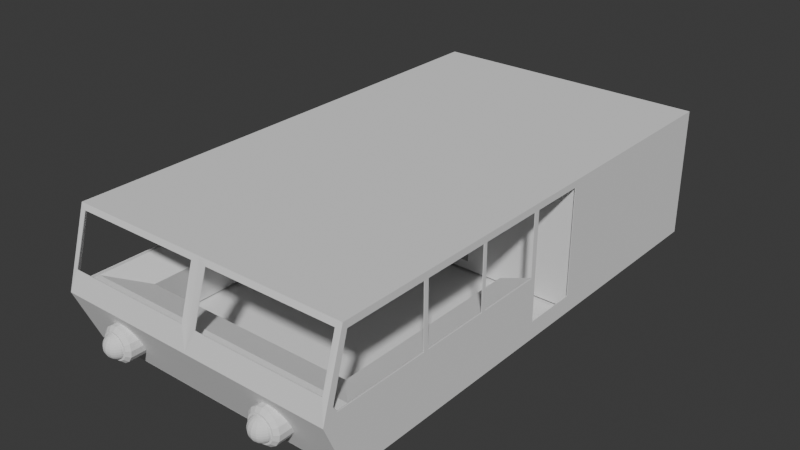 # Source: ship.blend  (saved by Blender 4.5.88; exported with 4.5.12 LTS)
import bpy
from mathutils import Matrix  # noqa: F401  (used for matrix-valued properties, if any)

bpy.ops.wm.read_factory_settings(use_empty=True)
scene = bpy.context.scene
scene.name = 'Scene'

# ---- collections
col_collection = bpy.data.collections.new('Collection'); scene.collection.children.link(col_collection)

# ---- world
world_world = bpy.data.worlds.new('World'); scene.world = world_world
world_world.use_nodes = True; world_world.node_tree.nodes.clear()
_N = world_world.node_tree.nodes; _L = world_world.node_tree.links
n0 = _N.new('ShaderNodeOutputWorld'); n0.name = 'World Output'; n0.location = (200, 100)
n1 = _N.new('ShaderNodeBackground'); n1.name = 'Background'; n1.location = (-200, 100)
n1.inputs[0].default_value = (0.05088, 0.05088, 0.05088, 1.0)
_L.new(n1.outputs[0], n0.inputs[0])
n0.is_active_output = True
world_world.color = (0.05088, 0.05088, 0.05088)
world_world.sun_shadow_jitter_overblur = 0.0

# ---- meshes
me_cube_001 = bpy.data.meshes.new('Cube.001')
me_cube_001.from_pydata([(0.0, -2.734, -0.0584), (-2.488, -2.312, -1.032), (0.0, -2.312, -1.032), (-0.129, -2.636, 0.308), (-2.398, -2.636, 0.308), (-2.488, -2.344, 1.243), (-0.1328, -2.376, 1.153), (-2.391, -2.376, 1.153), (-2.488, 0.4404, 0.05232), (-2.488, 0.4404, 1.129), (-2.488, 1.76, -0.7259), (-2.488, 1.66, 0.05232), (-2.488, 1.66, 1.129), (-2.488, 1.737, 1.243), (0.0, -2.344, 1.243), (-2.488, -2.269, 1.129), (0.0, -2.344, 1.243), (-2.488, 0.4404, 1.243), (-2.488, 0.5129, 0.05232), (-2.488, 0.5129, 1.129), (0.0, 1.586, 1.244), (-2.488, 1.76, 1.129), (-2.488, 2.722, 1.129), (0.0, -2.312, -1.029), (-2.488, 2.722, -0.7259), (-2.488, -2.479, 0.05232), (-2.488, -2.734, -0.0584), (-2.488, -2.552, 0.1569), (-2.488, -0.8305, 0.05232), (-2.488, -0.8305, 1.243), (-2.488, -0.8305, 1.129), (-2.488, -0.7471, 0.05232), (-2.488, -0.7471, 1.243), (-2.488, -0.7471, 1.129), (0.0, 6.319, -1.032), (0.0, 3.124, 1.245), (-2.488, 6.319, -1.032), (0.0, 6.319, 1.249), (-2.488, 6.319, 1.249), (-2.488, 2.955, 1.243), (0.0, 6.319, 1.047), (-2.254, 6.319, 1.047), (-2.267, 6.319, -0.1402), (0.0, 6.319, -0.1402)], [], [(23, 0, 26, 1), (6, 14, 5, 7), (0, 3, 4, 26), (12, 13, 21), (0, 14, 6, 3), (4, 7, 5, 26), (15, 5, 29, 30), (1, 18, 11, 10), (19, 17, 13, 12), (16, 17, 32, 14), (1, 2, 23), (9, 17, 19), (1, 8, 18), (8, 9, 19, 18), (11, 12, 21, 10), (35, 39, 13, 20), (36, 34, 2, 1), (21, 13, 39, 22), (1, 10, 24, 36), (25, 26, 27), (30, 33, 31, 28), (26, 5, 15, 27), (26, 25, 28, 1), (1, 28, 31), (30, 29, 32, 33), (33, 32, 17, 9), (1, 31, 8), (14, 29, 5), (29, 14, 32), (20, 13, 17, 16), (36, 24, 22, 39), (35, 37, 38, 39), (37, 40, 41, 38), (39, 38, 36), (38, 41, 42, 36), (34, 36, 42, 43)])
_uv = me_cube_001.uv_layers.new(name='UVMap')
_uv.uv.foreach_set('vector', [0.375, 0.875, 0.5, 0.875, 0.5, 1.0, 0.375, 1.0, 0.6147, 0.883, 0.625, 0.875, 0.625, 1.0, 0.6147, 0.9911, 0.5, 0.875, 0.517, 0.883, 0.517, 0.9911, 0.5, 1.0, 0.612, 0.08672, 0.625, 0.0843, 0.612, 0.09116, 0.5, 0.875, 0.625, 0.875, 0.6147, 0.883, 0.517, 0.883, 0.517, 0.9911, 0.6147, 0.9911, 0.625, 1.0, 0.5, 1.0, 0.612, 0.00561, 0.625, 0.0, 0.625, 0.02097, 0.612, 0.02351, 0.375, 0.0, 0.5127, 0.05873, 0.5127, 0.08672, 0.4284, 0.09116, 0.612, 0.05873, 0.625, 0.05595, 0.625, 0.0843, 0.612, 0.08672, 0.75, 0.7448, 0.875, 0.6941, 0.875, 0.7274, 0.75, 0.75, 0.125, 0.75, 0.25, 0.7523, 0.25, 0.75, 0.612, 0.05595, 0.625, 0.05595, 0.612, 0.05873, 0.375, 0.0, 0.5127, 0.05595, 0.5127, 0.05873, 0.5127, 0.05595, 0.612, 0.05595, 0.612, 0.05873, 0.5127, 0.05873, 0.5127, 0.08672, 0.612, 0.08672, 0.612, 0.09116, 0.4284, 0.09116, 0.75, 0.6038, 0.875, 0.5804, 0.875, 0.6657, 0.75, 0.6518, 0.125, 0.5, 0.25, 0.5, 0.25, 0.7523, 0.125, 0.75, 0.612, 0.09116, 0.625, 0.0843, 0.625, 0.1696, 0.612, 0.1243, 0.375, 0.0, 0.4284, 0.09116, 0.4284, 0.1243, 0.2416, 0.3834, 0.5127, 0.008217, 0.5, 0.0, 0.5247, 0.004143, 0.612, 0.02351, 0.612, 0.02504, 0.5127, 0.02799, 0.5127, 0.02661, 0.5, 0.0, 0.625, 0.0, 0.612, 0.00561, 0.5247, 0.004143, 0.5, 0.0, 0.5127, 0.008217, 0.5127, 0.02661, 0.375, 0.0, 0.375, 0.0, 0.5127, 0.02661, 0.5127, 0.02799, 0.612, 0.02351, 0.625, 0.02097, 0.625, 0.02262, 0.612, 0.02504, 0.612, 0.02504, 0.625, 0.02262, 0.625, 0.05595, 0.612, 0.05595, 0.375, 0.0, 0.5127, 0.02799, 0.5127, 0.05595, 0.75, 0.75, 0.875, 0.729, 0.875, 0.75, 0.875, 0.729, 0.75, 0.75, 0.875, 0.7274, 0.75, 0.6518, 0.875, 0.6657, 0.875, 0.6941, 0.75, 0.7448, 0.2416, 0.3834, 0.4284, 0.1243, 0.612, 0.1243, 0.625, 0.1696, 0.75, 0.6038, -0.4843, -0.4468, 0.5508, 0.2436, 0.875, 0.5804, -0.4843, -0.4468, 0.0, 0.0, 0.4658, 0.2311, 0.5508, 0.2436, 0.625, 0.1696, 0.5508, 0.2436, 0.2416, 0.3834, 0.5508, 0.2436, 0.4658, 0.2311, 0.1899, 0.4568, 0.125, 0.5, 0.25, 0.5, 0.125, 0.5, 0.1899, 0.4568, 0.0, 0.0])
me_cube_001.update()
me_cube_002 = bpy.data.meshes.new('Cube.002')
me_cube_002.from_pydata([(0.0, 3.232, 1.163), (-2.447, 3.232, 1.163), (-2.447, 3.232, -0.9734), (-0.5411, 3.232, 1.163), (-0.5411, 3.232, -0.9734), (-2.447, 3.232, 0.903), (0.0, 3.232, 0.903), (-0.5411, 3.232, 0.903), (-2.447, 3.232, -0.6174), (-0.5411, 3.232, -0.8214), (0.0, 3.232, -0.9734), (0.0, 3.232, -0.8214)], [], [(8, 9, 4, 2), (1, 3, 7, 5), (3, 0, 6, 7), (5, 7, 9, 8), (4, 9, 11, 10)])
_uv = me_cube_002.uv_layers.new(name='UVMap')
_uv.uv.foreach_set('vector', [0.0, 0.0, 0.0, 0.0, 0.0, 0.0, 0.0, 0.0, 0.0, 0.0, 0.0, 0.0, 0.0, 0.0, 0.0, 0.0, 0.0, 0.0, 0.0, 0.0, 0.0, 0.0, 0.0, 0.0, 0.0, 0.0, 0.0, 0.0, 0.0, 0.0, 0.0, 0.0, 0.0, 0.0, 0.0, 0.0, 0.0, 0.0, 0.0, 0.0])
me_cube_002.update()
me_sphere_001 = bpy.data.meshes.new('Sphere.001')
me_sphere_001.from_pydata([(-1.419, -2.766, -0.3104), (-1.381, -2.766, -0.322), (-1.346, -2.766, -0.3408), (-1.315, -2.766, -0.3662), (-1.289, -2.766, -0.3972), (-1.271, -2.766, -0.4324), (-1.259, -2.766, -0.4707), (-1.255, -2.766, -0.5106), (-1.259, -2.766, -0.5504), (-1.271, -2.766, -0.5887), (-1.289, -2.766, -0.6239), (-1.315, -2.766, -0.6549), (-1.346, -2.766, -0.6803), (-1.381, -2.766, -0.6991), (-1.419, -2.766, -0.7107), (-1.422, -2.781, -0.3104), (-1.387, -2.796, -0.322), (-1.354, -2.809, -0.3408), (-1.326, -2.821, -0.3662), (-1.302, -2.831, -0.3972), (-1.285, -2.838, -0.4324), (-1.274, -2.842, -0.4707), (-1.271, -2.844, -0.5106), (-1.274, -2.842, -0.5504), (-1.285, -2.838, -0.5887), (-1.302, -2.831, -0.6239), (-1.326, -2.821, -0.6549), (-1.354, -2.809, -0.6803), (-1.387, -2.796, -0.6991), (-1.422, -2.781, -0.7107), (-1.431, -2.794, -0.3104), (-1.404, -2.821, -0.322), (-1.379, -2.846, -0.3408), (-1.357, -2.868, -0.3662), (-1.339, -2.886, -0.3972), (-1.326, -2.899, -0.4324), (-1.318, -2.907, -0.4707), (-1.315, -2.91, -0.5106), (-1.318, -2.907, -0.5504), (-1.326, -2.899, -0.5887), (-1.339, -2.886, -0.6239), (-1.357, -2.868, -0.6549), (-1.379, -2.846, -0.6803), (-1.404, -2.821, -0.6991), (-1.431, -2.794, -0.7107), (-1.444, -2.803, -0.3104), (-1.429, -2.838, -0.322), (-1.416, -2.871, -0.3408), (-1.404, -2.899, -0.3662), (-1.394, -2.923, -0.3972), (-1.387, -2.94, -0.4324), (-1.383, -2.951, -0.4707), (-1.381, -2.954, -0.5106), (-1.383, -2.951, -0.5504), (-1.387, -2.94, -0.5887), (-1.394, -2.923, -0.6239), (-1.404, -2.899, -0.6549), (-1.416, -2.871, -0.6803), (-1.429, -2.838, -0.6991), (-1.444, -2.803, -0.7107), (-1.459, -2.806, -0.3104), (-1.459, -2.844, -0.322), (-1.459, -2.879, -0.3408), (-1.459, -2.91, -0.3662), (-1.459, -2.936, -0.3972), (-1.459, -2.954, -0.4324), (-1.459, -2.966, -0.4707), (-1.459, -2.97, -0.5106), (-1.459, -2.966, -0.5504), (-1.459, -2.954, -0.5887), (-1.459, -2.936, -0.6239), (-1.459, -2.91, -0.6549), (-1.459, -2.879, -0.6803), (-1.459, -2.844, -0.6991), (-1.459, -2.806, -0.7107), (-1.474, -2.803, -0.3104), (-1.489, -2.838, -0.322), (-1.503, -2.871, -0.3408), (-1.514, -2.899, -0.3662), (-1.524, -2.923, -0.3972), (-1.531, -2.94, -0.4324), (-1.536, -2.951, -0.4707), (-1.537, -2.954, -0.5106), (-1.536, -2.951, -0.5504), (-1.531, -2.94, -0.5887), (-1.524, -2.923, -0.6239), (-1.514, -2.899, -0.6549), (-1.503, -2.871, -0.6803), (-1.489, -2.838, -0.6991), (-1.474, -2.803, -0.7107), (-1.459, -2.766, -0.7147), (-1.487, -2.794, -0.3104), (-1.514, -2.821, -0.322), (-1.539, -2.846, -0.3408), (-1.561, -2.868, -0.3662), (-1.579, -2.886, -0.3972), (-1.593, -2.899, -0.4324), (-1.601, -2.907, -0.4707), (-1.604, -2.91, -0.5106), (-1.601, -2.907, -0.5504), (-1.593, -2.899, -0.5887), (-1.579, -2.886, -0.6239), (-1.561, -2.868, -0.6549), (-1.539, -2.846, -0.6803), (-1.514, -2.821, -0.6991), (-1.487, -2.794, -0.7107), (-1.496, -2.781, -0.3104), (-1.531, -2.796, -0.322), (-1.564, -2.809, -0.3408), (-1.593, -2.821, -0.3662), (-1.616, -2.831, -0.3972), (-1.633, -2.838, -0.4324), (-1.644, -2.842, -0.4707), (-1.648, -2.844, -0.5106), (-1.644, -2.842, -0.5504), (-1.633, -2.838, -0.5887), (-1.616, -2.831, -0.6239), (-1.593, -2.821, -0.6549), (-1.564, -2.809, -0.6803), (-1.531, -2.796, -0.6991), (-1.496, -2.781, -0.7107), (-1.459, -2.766, -0.3064), (-1.499, -2.766, -0.3104), (-1.537, -2.766, -0.322), (-1.573, -2.766, -0.3408), (-1.604, -2.766, -0.3662), (-1.629, -2.766, -0.3972), (-1.648, -2.766, -0.4324), (-1.659, -2.766, -0.4707), (-1.663, -2.766, -0.5106), (-1.659, -2.766, -0.5504), (-1.648, -2.766, -0.5887), (-1.629, -2.766, -0.6239), (-1.604, -2.766, -0.6549), (-1.573, -2.766, -0.6803), (-1.537, -2.766, -0.6991), (-1.499, -2.766, -0.7107), (-1.459, -2.4, -0.2201), (-1.348, -2.4, -0.2423), (-1.254, -2.4, -0.3052), (-1.191, -2.4, -0.3994), (-1.169, -2.4, -0.5106), (-1.191, -2.4, -0.6217), (-1.254, -2.4, -0.7159), (-1.348, -2.4, -0.7788), (-1.459, -2.4, -0.801), (-1.57, -2.4, -0.7788), (-1.665, -2.4, -0.7159), (-1.727, -2.4, -0.6217), (-1.75, -2.4, -0.5106), (-1.727, -2.4, -0.3994), (-1.665, -2.4, -0.3052), (-1.57, -2.4, -0.2423), (-1.459, -2.807, -0.2801), (-1.459, -2.748, -0.2201), (-1.371, -2.807, -0.2976), (-1.348, -2.748, -0.2423), (-1.296, -2.807, -0.3476), (-1.254, -2.748, -0.3052), (-1.246, -2.807, -0.4224), (-1.191, -2.748, -0.3994), (-1.229, -2.807, -0.5106), (-1.169, -2.748, -0.5106), (-1.246, -2.807, -0.5987), (-1.191, -2.748, -0.6217), (-1.296, -2.807, -0.6735), (-1.254, -2.748, -0.7159), (-1.371, -2.807, -0.7235), (-1.348, -2.748, -0.7788), (-1.459, -2.807, -0.741), (-1.459, -2.748, -0.801), (-1.547, -2.807, -0.7235), (-1.57, -2.748, -0.7788), (-1.622, -2.807, -0.6735), (-1.665, -2.748, -0.7159), (-1.672, -2.807, -0.5987), (-1.727, -2.748, -0.6217), (-1.69, -2.807, -0.5106), (-1.75, -2.748, -0.5106), (-1.672, -2.807, -0.4224), (-1.727, -2.748, -0.3994), (-1.622, -2.807, -0.3476), (-1.665, -2.748, -0.3052), (-1.547, -2.807, -0.2976), (-1.57, -2.748, -0.2423)], [], [(13, 12, 27, 28), (6, 5, 20, 21), (14, 13, 28, 29), (7, 6, 21, 22), (0, 121, 15), (90, 14, 29), (8, 7, 22, 23), (1, 0, 15, 16), (9, 8, 23, 24), (2, 1, 16, 17), (10, 9, 24, 25), (3, 2, 17, 18), (11, 10, 25, 26), (4, 3, 18, 19), (12, 11, 26, 27), (5, 4, 19, 20), (17, 16, 31, 32), (25, 24, 39, 40), (18, 17, 32, 33), (26, 25, 40, 41), (19, 18, 33, 34), (27, 26, 41, 42), (20, 19, 34, 35), (28, 27, 42, 43), (21, 20, 35, 36), (29, 28, 43, 44), (22, 21, 36, 37), (15, 121, 30), (90, 29, 44), (23, 22, 37, 38), (16, 15, 30, 31), (24, 23, 38, 39), (36, 35, 50, 51), (44, 43, 58, 59), (37, 36, 51, 52), (30, 121, 45), (90, 44, 59), (38, 37, 52, 53), (31, 30, 45, 46), (39, 38, 53, 54), (32, 31, 46, 47), (40, 39, 54, 55), (33, 32, 47, 48), (41, 40, 55, 56), (34, 33, 48, 49), (42, 41, 56, 57), (35, 34, 49, 50), (43, 42, 57, 58), (55, 54, 69, 70), (48, 47, 62, 63), (56, 55, 70, 71), (49, 48, 63, 64), (57, 56, 71, 72), (50, 49, 64, 65), (58, 57, 72, 73), (51, 50, 65, 66), (59, 58, 73, 74), (52, 51, 66, 67), (45, 121, 60), (90, 59, 74), (53, 52, 67, 68), (46, 45, 60, 61), (54, 53, 68, 69), (47, 46, 61, 62), (74, 73, 88, 89), (67, 66, 81, 82), (60, 121, 75), (90, 74, 89), (68, 67, 82, 83), (61, 60, 75, 76), (69, 68, 83, 84), (62, 61, 76, 77), (70, 69, 84, 85), (63, 62, 77, 78), (71, 70, 85, 86), (64, 63, 78, 79), (72, 71, 86, 87), (65, 64, 79, 80), (73, 72, 87, 88), (66, 65, 80, 81), (86, 85, 101, 102), (79, 78, 94, 95), (87, 86, 102, 103), (80, 79, 95, 96), (88, 87, 103, 104), (81, 80, 96, 97), (89, 88, 104, 105), (82, 81, 97, 98), (75, 121, 91), (90, 89, 105), (83, 82, 98, 99), (76, 75, 91, 92), (84, 83, 99, 100), (77, 76, 92, 93), (85, 84, 100, 101), (78, 77, 93, 94), (91, 121, 106), (90, 105, 120), (99, 98, 113, 114), (92, 91, 106, 107), (100, 99, 114, 115), (93, 92, 107, 108), (101, 100, 115, 116), (94, 93, 108, 109), (102, 101, 116, 117), (95, 94, 109, 110), (103, 102, 117, 118), (96, 95, 110, 111), (104, 103, 118, 119), (97, 96, 111, 112), (105, 104, 119, 120), (98, 97, 112, 113), (110, 109, 125, 126), (118, 117, 133, 134), (111, 110, 126, 127), (119, 118, 134, 135), (112, 111, 127, 128), (120, 119, 135, 136), (113, 112, 128, 129), (106, 121, 122), (90, 120, 136), (114, 113, 129, 130), (107, 106, 122, 123), (115, 114, 130, 131), (108, 107, 123, 124), (116, 115, 131, 132), (109, 108, 124, 125), (117, 116, 132, 133), (137, 138, 139, 140, 141, 142, 143, 144, 145, 146, 147, 148, 149, 150, 151, 152), (156, 154, 153, 155), (158, 156, 155, 157), (160, 158, 157, 159), (162, 160, 159, 161), (164, 162, 161, 163), (166, 164, 163, 165), (168, 166, 165, 167), (170, 168, 167, 169), (172, 170, 169, 171), (174, 172, 171, 173), (176, 174, 173, 175), (178, 176, 175, 177), (180, 178, 177, 179), (182, 180, 179, 181), (184, 182, 181, 183), (154, 184, 183, 153), (155, 153, 183, 181, 179, 177, 175, 173, 171, 169, 167, 165, 163, 161, 159, 157), (137, 154, 156, 138), (152, 184, 154, 137), (138, 156, 158, 139), (139, 158, 160, 140), (140, 160, 162, 141), (141, 162, 164, 142), (142, 164, 166, 143), (143, 166, 168, 144), (144, 168, 170, 145), (145, 170, 172, 146), (146, 172, 174, 147), (147, 174, 176, 148), (148, 176, 178, 149), (149, 178, 180, 150), (150, 180, 182, 151), (151, 182, 184, 152)])
_uv = me_sphere_001.uv_layers.new(name='UVMap')
_uv.uv.foreach_set('vector', [0.5, 0.125, 0.5, 0.1875, 0.4375, 0.1875, 0.4375, 0.125, 0.5, 0.5625, 0.5, 0.625, 0.4375, 0.625, 0.4375, 0.5625, 0.5, 0.0625, 0.5, 0.125, 0.4375, 0.125, 0.4375, 0.0625, 0.5, 0.5, 0.5, 0.5625, 0.4375, 0.5625, 0.4375, 0.5, 0.5, 0.9375, 0.4687, 1.0, 0.4375, 0.9375, 0.4687, 0.0, 0.5, 0.0625, 0.4375, 0.0625, 0.5, 0.4375, 0.5, 0.5, 0.4375, 0.5, 0.4375, 0.4375, 0.5, 0.875, 0.5, 0.9375, 0.4375, 0.9375, 0.4375, 0.875, 0.5, 0.375, 0.5, 0.4375, 0.4375, 0.4375, 0.4375, 0.375, 0.5, 0.8125, 0.5, 0.875, 0.4375, 0.875, 0.4375, 0.8125, 0.5, 0.3125, 0.5, 0.375, 0.4375, 0.375, 0.4375, 0.3125, 0.5, 0.75, 0.5, 0.8125, 0.4375, 0.8125, 0.4375, 0.75, 0.5, 0.25, 0.5, 0.3125, 0.4375, 0.3125, 0.4375, 0.25, 0.5, 0.6875, 0.5, 0.75, 0.4375, 0.75, 0.4375, 0.6875, 0.5, 0.1875, 0.5, 0.25, 0.4375, 0.25, 0.4375, 0.1875, 0.5, 0.625, 0.5, 0.6875, 0.4375, 0.6875, 0.4375, 0.625, 0.4375, 0.8125, 0.4375, 0.875, 0.375, 0.875, 0.375, 0.8125, 0.4375, 0.3125, 0.4375, 0.375, 0.375, 0.375, 0.375, 0.3125, 0.4375, 0.75, 0.4375, 0.8125, 0.375, 0.8125, 0.375, 0.75, 0.4375, 0.25, 0.4375, 0.3125, 0.375, 0.3125, 0.375, 0.25, 0.4375, 0.6875, 0.4375, 0.75, 0.375, 0.75, 0.375, 0.6875, 0.4375, 0.1875, 0.4375, 0.25, 0.375, 0.25, 0.375, 0.1875, 0.4375, 0.625, 0.4375, 0.6875, 0.375, 0.6875, 0.375, 0.625, 0.4375, 0.125, 0.4375, 0.1875, 0.375, 0.1875, 0.375, 0.125, 0.4375, 0.5625, 0.4375, 0.625, 0.375, 0.625, 0.375, 0.5625, 0.4375, 0.0625, 0.4375, 0.125, 0.375, 0.125, 0.375, 0.0625, 0.4375, 0.5, 0.4375, 0.5625, 0.375, 0.5625, 0.375, 0.5, 0.4375, 0.9375, 0.4062, 1.0, 0.375, 0.9375, 0.4062, 0.0, 0.4375, 0.0625, 0.375, 0.0625, 0.4375, 0.4375, 0.4375, 0.5, 0.375, 0.5, 0.375, 0.4375, 0.4375, 0.875, 0.4375, 0.9375, 0.375, 0.9375, 0.375, 0.875, 0.4375, 0.375, 0.4375, 0.4375, 0.375, 0.4375, 0.375, 0.375, 0.375, 0.5625, 0.375, 0.625, 0.3125, 0.625, 0.3125, 0.5625, 0.375, 0.0625, 0.375, 0.125, 0.3125, 0.125, 0.3125, 0.0625, 0.375, 0.5, 0.375, 0.5625, 0.3125, 0.5625, 0.3125, 0.5, 0.375, 0.9375, 0.3437, 1.0, 0.3125, 0.9375, 0.3437, 0.0, 0.375, 0.0625, 0.3125, 0.0625, 0.375, 0.4375, 0.375, 0.5, 0.3125, 0.5, 0.3125, 0.4375, 0.375, 0.875, 0.375, 0.9375, 0.3125, 0.9375, 0.3125, 0.875, 0.375, 0.375, 0.375, 0.4375, 0.3125, 0.4375, 0.3125, 0.375, 0.375, 0.8125, 0.375, 0.875, 0.3125, 0.875, 0.3125, 0.8125, 0.375, 0.3125, 0.375, 0.375, 0.3125, 0.375, 0.3125, 0.3125, 0.375, 0.75, 0.375, 0.8125, 0.3125, 0.8125, 0.3125, 0.75, 0.375, 0.25, 0.375, 0.3125, 0.3125, 0.3125, 0.3125, 0.25, 0.375, 0.6875, 0.375, 0.75, 0.3125, 0.75, 0.3125, 0.6875, 0.375, 0.1875, 0.375, 0.25, 0.3125, 0.25, 0.3125, 0.1875, 0.375, 0.625, 0.375, 0.6875, 0.3125, 0.6875, 0.3125, 0.625, 0.375, 0.125, 0.375, 0.1875, 0.3125, 0.1875, 0.3125, 0.125, 0.3125, 0.3125, 0.3125, 0.375, 0.25, 0.375, 0.25, 0.3125, 0.3125, 0.75, 0.3125, 0.8125, 0.25, 0.8125, 0.25, 0.75, 0.3125, 0.25, 0.3125, 0.3125, 0.25, 0.3125, 0.25, 0.25, 0.3125, 0.6875, 0.3125, 0.75, 0.25, 0.75, 0.25, 0.6875, 0.3125, 0.1875, 0.3125, 0.25, 0.25, 0.25, 0.25, 0.1875, 0.3125, 0.625, 0.3125, 0.6875, 0.25, 0.6875, 0.25, 0.625, 0.3125, 0.125, 0.3125, 0.1875, 0.25, 0.1875, 0.25, 0.125, 0.3125, 0.5625, 0.3125, 0.625, 0.25, 0.625, 0.25, 0.5625, 0.3125, 0.0625, 0.3125, 0.125, 0.25, 0.125, 0.25, 0.0625, 0.3125, 0.5, 0.3125, 0.5625, 0.25, 0.5625, 0.25, 0.5, 0.3125, 0.9375, 0.2812, 1.0, 0.25, 0.9375, 0.2812, 0.0, 0.3125, 0.0625, 0.25, 0.0625, 0.3125, 0.4375, 0.3125, 0.5, 0.25, 0.5, 0.25, 0.4375, 0.3125, 0.875, 0.3125, 0.9375, 0.25, 0.9375, 0.25, 0.875, 0.3125, 0.375, 0.3125, 0.4375, 0.25, 0.4375, 0.25, 0.375, 0.3125, 0.8125, 0.3125, 0.875, 0.25, 0.875, 0.25, 0.8125, 0.25, 0.0625, 0.25, 0.125, 0.1875, 0.125, 0.1875, 0.0625, 0.25, 0.5, 0.25, 0.5625, 0.1875, 0.5625, 0.1875, 0.5, 0.25, 0.9375, 0.2187, 1.0, 0.1875, 0.9375, 0.2187, 0.0, 0.25, 0.0625, 0.1875, 0.0625, 0.25, 0.4375, 0.25, 0.5, 0.1875, 0.5, 0.1875, 0.4375, 0.25, 0.875, 0.25, 0.9375, 0.1875, 0.9375, 0.1875, 0.875, 0.25, 0.375, 0.25, 0.4375, 0.1875, 0.4375, 0.1875, 0.375, 0.25, 0.8125, 0.25, 0.875, 0.1875, 0.875, 0.1875, 0.8125, 0.25, 0.3125, 0.25, 0.375, 0.1875, 0.375, 0.1875, 0.3125, 0.25, 0.75, 0.25, 0.8125, 0.1875, 0.8125, 0.1875, 0.75, 0.25, 0.25, 0.25, 0.3125, 0.1875, 0.3125, 0.1875, 0.25, 0.25, 0.6875, 0.25, 0.75, 0.1875, 0.75, 0.1875, 0.6875, 0.25, 0.1875, 0.25, 0.25, 0.1875, 0.25, 0.1875, 0.1875, 0.25, 0.625, 0.25, 0.6875, 0.1875, 0.6875, 0.1875, 0.625, 0.25, 0.125, 0.25, 0.1875, 0.1875, 0.1875, 0.1875, 0.125, 0.25, 0.5625, 0.25, 0.625, 0.1875, 0.625, 0.1875, 0.5625, 0.1875, 0.25, 0.1875, 0.3125, 0.125, 0.3125, 0.125, 0.25, 0.1875, 0.6875, 0.1875, 0.75, 0.125, 0.75, 0.125, 0.6875, 0.1875, 0.1875, 0.1875, 0.25, 0.125, 0.25, 0.125, 0.1875, 0.1875, 0.625, 0.1875, 0.6875, 0.125, 0.6875, 0.125, 0.625, 0.1875, 0.125, 0.1875, 0.1875, 0.125, 0.1875, 0.125, 0.125, 0.1875, 0.5625, 0.1875, 0.625, 0.125, 0.625, 0.125, 0.5625, 0.1875, 0.0625, 0.1875, 0.125, 0.125, 0.125, 0.125, 0.0625, 0.1875, 0.5, 0.1875, 0.5625, 0.125, 0.5625, 0.125, 0.5, 0.1875, 0.9375, 0.1562, 1.0, 0.125, 0.9375, 0.1562, 0.0, 0.1875, 0.0625, 0.125, 0.0625, 0.1875, 0.4375, 0.1875, 0.5, 0.125, 0.5, 0.125, 0.4375, 0.1875, 0.875, 0.1875, 0.9375, 0.125, 0.9375, 0.125, 0.875, 0.1875, 0.375, 0.1875, 0.4375, 0.125, 0.4375, 0.125, 0.375, 0.1875, 0.8125, 0.1875, 0.875, 0.125, 0.875, 0.125, 0.8125, 0.1875, 0.3125, 0.1875, 0.375, 0.125, 0.375, 0.125, 0.3125, 0.1875, 0.75, 0.1875, 0.8125, 0.125, 0.8125, 0.125, 0.75, 0.125, 0.9375, 0.09375, 1.0, 0.0625, 0.9375, 0.09375, 0.0, 0.125, 0.0625, 0.0625, 0.0625, 0.125, 0.4375, 0.125, 0.5, 0.0625, 0.5, 0.0625, 0.4375, 0.125, 0.875, 0.125, 0.9375, 0.0625, 0.9375, 0.0625, 0.875, 0.125, 0.375, 0.125, 0.4375, 0.0625, 0.4375, 0.0625, 0.375, 0.125, 0.8125, 0.125, 0.875, 0.0625, 0.875, 0.0625, 0.8125, 0.125, 0.3125, 0.125, 0.375, 0.0625, 0.375, 0.0625, 0.3125, 0.125, 0.75, 0.125, 0.8125, 0.0625, 0.8125, 0.0625, 0.75, 0.125, 0.25, 0.125, 0.3125, 0.0625, 0.3125, 0.0625, 0.25, 0.125, 0.6875, 0.125, 0.75, 0.0625, 0.75, 0.0625, 0.6875, 0.125, 0.1875, 0.125, 0.25, 0.0625, 0.25, 0.0625, 0.1875, 0.125, 0.625, 0.125, 0.6875, 0.0625, 0.6875, 0.0625, 0.625, 0.125, 0.125, 0.125, 0.1875, 0.0625, 0.1875, 0.0625, 0.125, 0.125, 0.5625, 0.125, 0.625, 0.0625, 0.625, 0.0625, 0.5625, 0.125, 0.0625, 0.125, 0.125, 0.0625, 0.125, 0.0625, 0.0625, 0.125, 0.5, 0.125, 0.5625, 0.0625, 0.5625, 0.0625, 0.5, 0.0625, 0.6875, 0.0625, 0.75, 0.0, 0.75, 0.0, 0.6875, 0.0625, 0.1875, 0.0625, 0.25, 0.0, 0.25, 0.0, 0.1875, 0.0625, 0.625, 0.0625, 0.6875, 0.0, 0.6875, 0.0, 0.625, 0.0625, 0.125, 0.0625, 0.1875, 0.0, 0.1875, 0.0, 0.125, 0.0625, 0.5625, 0.0625, 0.625, 0.0, 0.625, 0.0, 0.5625, 0.0625, 0.0625, 0.0625, 0.125, 0.0, 0.125, 0.0, 0.0625, 0.0625, 0.5, 0.0625, 0.5625, 0.0, 0.5625, 0.0, 0.5, 0.0625, 0.9375, 0.03125, 1.0, 0.0, 0.9375, 0.03125, 0.0, 0.0625, 0.0625, 0.0, 0.0625, 0.0625, 0.4375, 0.0625, 0.5, 0.0, 0.5, 0.0, 0.4375, 0.0625, 0.875, 0.0625, 0.9375, 0.0, 0.9375, 0.0, 0.875, 0.0625, 0.375, 0.0625, 0.4375, 0.0, 0.4375, 0.0, 0.375, 0.0625, 0.8125, 0.0625, 0.875, 0.0, 0.875, 0.0, 0.8125, 0.0625, 0.3125, 0.0625, 0.375, 0.0, 0.375, 0.0, 0.3125, 0.0625, 0.75, 0.0625, 0.8125, 0.0, 0.8125, 0.0, 0.75, 0.0625, 0.25, 0.0625, 0.3125, 0.0, 0.3125, 0.0, 0.25, 0.75, 0.49, 0.8418, 0.4717, 0.9197, 0.4197, 0.9717, 0.3418, 0.99, 0.25, 0.9717, 0.1582, 0.9197, 0.08029, 0.8418, 0.02827, 0.75, 0.01, 0.6582, 0.02827, 0.5803, 0.08029, 0.5283, 0.1582, 0.51, 0.25, 0.5283, 0.3418, 0.5803, 0.4197, 0.6582, 0.4717, 0.9375, 0.8563, 1.0, 0.8563, 0.9935, 1.0, 0.9375, 1.0, 0.875, 0.8563, 0.9375, 0.8563, 0.9375, 1.0, 0.875, 1.0, 0.8125, 0.8563, 0.875, 0.8563, 0.875, 1.0, 0.8125, 1.0, 0.75, 0.8563, 0.8125, 0.8563, 0.8125, 1.0, 0.75, 1.0, 0.6875, 0.8563, 0.75, 0.8563, 0.75, 1.0, 0.6875, 1.0, 0.625, 0.8563, 0.6875, 0.8563, 0.6875, 1.0, 0.625, 1.0, 0.5625, 0.8563, 0.625, 0.8563, 0.625, 1.0, 0.5625, 1.0, 0.5, 0.8563, 0.5625, 0.8563, 0.5625, 1.0, 0.5, 1.0, 0.4375, 0.8563, 0.5, 0.8563, 0.5, 1.0, 0.4375, 1.0, 0.375, 0.8563, 0.4375, 0.8563, 0.4375, 1.0, 0.375, 1.0, 0.3125, 0.8563, 0.375, 0.8563, 0.375, 1.0, 0.3125, 1.0, 0.25, 0.8563, 0.3125, 0.8563, 0.3125, 1.0, 0.25, 1.0, 0.1875, 0.8563, 0.25, 0.8563, 0.25, 1.0, 0.1875, 1.0, 0.125, 0.8563, 0.1875, 0.8563, 0.1875, 1.0, 0.125, 1.0, 0.0625, 0.8563, 0.125, 0.8563, 0.125, 1.0, 0.0625, 1.0, 0.0, 0.8563, 0.0625, 0.8563, 0.0625, 1.0, 0.006452, 1.0, 0.3229, 0.4259, 0.25, 0.4404, 0.1771, 0.4259, 0.1153, 0.3847, 0.07405, 0.3229, 0.05955, 0.25, 0.07405, 0.1771, 0.1153, 0.1153, 0.1771, 0.07405, 0.25, 0.05955, 0.3229, 0.07405, 0.3847, 0.1153, 0.4259, 0.1771, 0.4404, 0.25, 0.4259, 0.3229, 0.3847, 0.3847, 1.0, 0.5, 1.0, 0.8563, 0.9375, 0.8563, 0.9375, 0.5, 0.0625, 0.5, 0.0625, 0.8563, 0.0, 0.8563, 0.0, 0.5, 0.9375, 0.5, 0.9375, 0.8563, 0.875, 0.8563, 0.875, 0.5, 0.875, 0.5, 0.875, 0.8563, 0.8125, 0.8563, 0.8125, 0.5, 0.8125, 0.5, 0.8125, 0.8563, 0.75, 0.8563, 0.75, 0.5, 0.75, 0.5, 0.75, 0.8563, 0.6875, 0.8563, 0.6875, 0.5, 0.6875, 0.5, 0.6875, 0.8563, 0.625, 0.8563, 0.625, 0.5, 0.625, 0.5, 0.625, 0.8563, 0.5625, 0.8563, 0.5625, 0.5, 0.5625, 0.5, 0.5625, 0.8563, 0.5, 0.8563, 0.5, 0.5, 0.5, 0.5, 0.5, 0.8563, 0.4375, 0.8563, 0.4375, 0.5, 0.4375, 0.5, 0.4375, 0.8563, 0.375, 0.8563, 0.375, 0.5, 0.375, 0.5, 0.375, 0.8563, 0.3125, 0.8563, 0.3125, 0.5, 0.3125, 0.5, 0.3125, 0.8563, 0.25, 0.8563, 0.25, 0.5, 0.25, 0.5, 0.25, 0.8563, 0.1875, 0.8563, 0.1875, 0.5, 0.1875, 0.5, 0.1875, 0.8563, 0.125, 0.8563, 0.125, 0.5, 0.125, 0.5, 0.125, 0.8563, 0.0625, 0.8563, 0.0625, 0.5])
me_sphere_001.update()
me_cube_004 = bpy.data.meshes.new('Cube.004')
me_cube_004.from_pydata([(-2.446, -1.927, -0.9891), (-1.906, -1.699, -0.168), (-2.446, 1.709, -0.9891), (-2.446, -2.253, 0.03193), (-2.446, 1.709, 0.03193), (-1.906, 1.709, -0.168), (-2.11, 1.709, -0.9891), (-2.089, -1.927, -0.9891), (-2.089, -2.253, 0.03193), (0.0, -1.927, -0.9891), (0.0, 2.054, -0.168), (0.0, -1.699, -0.168), (0.0, -2.253, 0.03193), (-2.446, -1.896, 0.03193), (-2.446, -1.896, -0.9891), (0.0, -1.941, -0.9891), (-2.11, -1.941, -0.9891), (-2.446, -2.281, -0.989), (-2.446, -2.64, 0.03204), (-2.089, -2.64, 0.03204), (-2.089, -2.281, -0.989), (0.0, -2.64, 0.03204), (0.0, -2.281, -0.989)], [], [(0, 3, 13, 14), (2, 4, 5, 6), (8, 3, 18, 19), (2, 6, 16, 14), (1, 3, 8), (5, 4, 13, 1), (7, 9, 22, 20), (11, 1, 8, 12), (7, 16, 15, 9), (16, 6, 5, 1), (1, 13, 3), (14, 13, 4, 2), (14, 16, 7, 0), (11, 15, 16, 1), (22, 21, 19, 20), (20, 19, 18, 17), (3, 0, 17, 18), (12, 8, 19, 21), (0, 7, 20, 17)])
_uv = me_cube_004.uv_layers.new(name='UVMap')
_uv.uv.foreach_set('vector', [0.375, 0.0, 0.625, 0.0, 0.625, 0.02071, 0.375, 0.02071, 0.375, 0.25, 0.625, 0.25, 0.625, 0.2701, 0.375, 0.2701, 0.8549, 0.75, 0.875, 0.75, 0.875, 0.75, 0.8549, 0.75, 0.125, 0.5, 0.1451, 0.5, 0.1451, 0.7293, 0.125, 0.7293, 0.8549, 0.7293, 0.875, 0.75, 0.8549, 0.75, 0.8549, 0.5, 0.875, 0.5, 0.875, 0.7293, 0.8549, 0.7293, 0.1451, 0.75, 0.2601, 0.75, 0.2601, 0.75, 0.1451, 0.75, 0.75, 0.7293, 0.8549, 0.7293, 0.8549, 0.75, 0.7399, 0.75, 0.1451, 0.75, 0.1451, 0.7293, 0.2601, 0.7293, 0.2601, 0.75, 0.1451, 0.7293, 0.1451, 0.5, 0.625, 0.2701, 0.8549, 0.7293, 0.8549, 0.7293, 0.875, 0.7293, 0.875, 0.75, 0.375, 0.02071, 0.625, 0.02071, 0.625, 0.25, 0.375, 0.25, 0.125, 0.7293, 0.1451, 0.7293, 0.1451, 0.75, 0.125, 0.75, 0.75, 0.7293, 0.2601, 0.7293, 0.1451, 0.7293, 0.8549, 0.7293, 0.375, 0.8649, 0.625, 0.8649, 0.625, 0.9799, 0.375, 0.9799, 0.375, 0.9799, 0.625, 0.9799, 0.625, 1.0, 0.375, 1.0, 0.625, 0.0, 0.375, 0.0, 0.375, 0.0, 0.625, 0.0, 0.7399, 0.75, 0.8549, 0.75, 0.8549, 0.75, 0.7399, 0.75, 0.125, 0.75, 0.1451, 0.75, 0.1451, 0.75, 0.125, 0.75])
me_cube_004.update()

# ---- objects
ob_cube = bpy.data.objects.new('Cube', me_cube_001)
ob_cube_001 = bpy.data.objects.new('Cube.001', me_cube_002)
ob_sphere = bpy.data.objects.new('Sphere', me_sphere_001)
ob_cube_002 = bpy.data.objects.new('Cube.002', me_cube_004)

# ---- transforms, parenting, visibility, modifiers, constraints
ob_cube.location = (0.0, 0.0, 0.0)
_m = ob_cube.modifiers.new('Mirror', 'MIRROR')
_m.use_clip = True
_m = ob_cube.modifiers.new('Solidify', 'SOLIDIFY')
ob_cube_001.location = (0.0, -0.2547, 0.0)
_m = ob_cube_001.modifiers.new('Mirror', 'MIRROR')
_m.use_clip = True
_m = ob_cube_001.modifiers.new('Solidify', 'SOLIDIFY')
_m.thickness = 0.2
ob_sphere.location = (0.0, 0.0, 0.0)
_m = ob_sphere.modifiers.new('Mirror', 'MIRROR')
ob_cube_002.location = (0.0, 0.0, 0.0)
_m = ob_cube_002.modifiers.new('Mirror', 'MIRROR')
_m.use_clip = True

# ---- collection membership
col_collection.objects.link(ob_cube)
col_collection.objects.link(ob_cube_001)
col_collection.objects.link(ob_sphere)
col_collection.objects.link(ob_cube_002)

# ---- scene / render settings (as saved in the file)
scene.frame_start = 1; scene.frame_end = 250; scene.frame_set(1)
scene.render.engine = 'BLENDER_EEVEE_NEXT'
bpy.context.view_layer.update()

# ---- added for rendering (the .blend has no active camera and no usable light): camera, sun
cam_auto = bpy.data.cameras.new('AutoCamera')
cam_auto.lens = 50.0
cam_auto.sensor_width = 36.0
cam_auto.clip_end = 1000.0
ob_auto_camera = bpy.data.objects.new('AutoCamera', cam_auto)
scene.collection.objects.link(ob_auto_camera)
ob_auto_camera.location = (9.97484, -10.2955, 8.08857)
ob_auto_camera.rotation_euler = (1.09748, -7.21219e-08, 0.694738)
scene.camera = ob_auto_camera
light_auto_sun = bpy.data.lights.new('AutoSun', 'SUN')
light_auto_sun.energy = 3.0
light_auto_sun.angle = 0.0523599
ob_auto_sun = bpy.data.objects.new('AutoSun', light_auto_sun)
scene.collection.objects.link(ob_auto_sun)
ob_auto_sun.rotation_euler = (0.872665, 0.174533, 0.523599)
bpy.context.view_layer.update()
